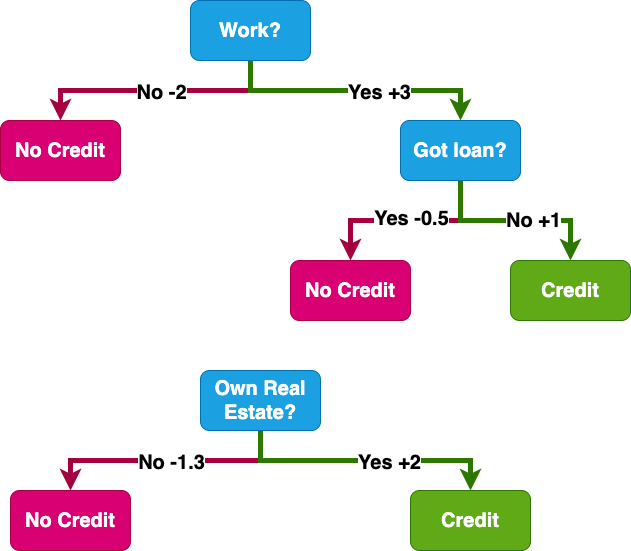

The diagram above was exported from draw.io. Its source (the exported page's mxGraphModel, read from the mxfile embedded in the PNG):
<mxGraphModel dx="1196" dy="1033" grid="1" gridSize="10" guides="1" tooltips="1" connect="1" arrows="1" fold="1" page="1" pageScale="1" pageWidth="827" pageHeight="1169" math="0" shadow="0">
  <root>
    <mxCell id="0" />
    <mxCell id="1" parent="0" />
    <mxCell id="tXdTJqsvUQde6LWMCSg5-1" value="" style="edgeStyle=orthogonalEdgeStyle;rounded=0;orthogonalLoop=1;jettySize=auto;html=1;fontStyle=1;fontSize=20;strokeWidth=5;fillColor=#d80073;strokeColor=#A50040;" edge="1" parent="1" source="tXdTJqsvUQde6LWMCSg5-5" target="tXdTJqsvUQde6LWMCSg5-6">
      <mxGeometry relative="1" as="geometry">
        <Array as="points">
          <mxPoint x="300" y="160" />
          <mxPoint x="110" y="160" />
        </Array>
      </mxGeometry>
    </mxCell>
    <mxCell id="tXdTJqsvUQde6LWMCSg5-2" value="No -2" style="edgeLabel;html=1;align=center;verticalAlign=middle;resizable=0;points=[];fontStyle=1;fontSize=20;" vertex="1" connectable="0" parent="tXdTJqsvUQde6LWMCSg5-1">
      <mxGeometry x="-0.216" y="1" relative="1" as="geometry">
        <mxPoint x="-22" as="offset" />
      </mxGeometry>
    </mxCell>
    <mxCell id="tXdTJqsvUQde6LWMCSg5-3" value="" style="edgeStyle=orthogonalEdgeStyle;rounded=0;orthogonalLoop=1;jettySize=auto;html=1;fontStyle=1;fontSize=20;strokeWidth=5;fillColor=#60a917;strokeColor=#2D7600;" edge="1" parent="1" source="tXdTJqsvUQde6LWMCSg5-5" target="tXdTJqsvUQde6LWMCSg5-11">
      <mxGeometry relative="1" as="geometry">
        <Array as="points">
          <mxPoint x="300" y="160" />
          <mxPoint x="510" y="160" />
        </Array>
      </mxGeometry>
    </mxCell>
    <mxCell id="tXdTJqsvUQde6LWMCSg5-4" value="Yes +3" style="edgeLabel;html=1;align=center;verticalAlign=middle;resizable=0;points=[];fontStyle=1;fontSize=20;" vertex="1" connectable="0" parent="tXdTJqsvUQde6LWMCSg5-3">
      <mxGeometry x="0.1704" y="-1" relative="1" as="geometry">
        <mxPoint as="offset" />
      </mxGeometry>
    </mxCell>
    <mxCell id="tXdTJqsvUQde6LWMCSg5-5" value="Work?" style="rounded=1;whiteSpace=wrap;html=1;fontStyle=1;fontSize=20;fillColor=#1ba1e2;fontColor=#ffffff;strokeColor=#006EAF;" vertex="1" parent="1">
      <mxGeometry x="240" y="70" width="120" height="60" as="geometry" />
    </mxCell>
    <mxCell id="tXdTJqsvUQde6LWMCSg5-6" value="No Credit" style="whiteSpace=wrap;html=1;rounded=1;fontStyle=1;fontSize=20;fillColor=#d80073;fontColor=#ffffff;strokeColor=#A50040;" vertex="1" parent="1">
      <mxGeometry x="50" y="190" width="120" height="60" as="geometry" />
    </mxCell>
    <mxCell id="tXdTJqsvUQde6LWMCSg5-7" value="" style="edgeStyle=orthogonalEdgeStyle;rounded=0;orthogonalLoop=1;jettySize=auto;html=1;fontStyle=1;fontSize=20;strokeWidth=5;fillColor=#d80073;strokeColor=#A50040;" edge="1" parent="1" source="tXdTJqsvUQde6LWMCSg5-11" target="tXdTJqsvUQde6LWMCSg5-12">
      <mxGeometry relative="1" as="geometry" />
    </mxCell>
    <mxCell id="tXdTJqsvUQde6LWMCSg5-8" value="Yes -0.5" style="edgeLabel;html=1;align=center;verticalAlign=middle;resizable=0;points=[];fontStyle=1;fontSize=20;" vertex="1" connectable="0" parent="tXdTJqsvUQde6LWMCSg5-7">
      <mxGeometry x="-0.2316" y="-3" relative="1" as="geometry">
        <mxPoint x="-17" as="offset" />
      </mxGeometry>
    </mxCell>
    <mxCell id="tXdTJqsvUQde6LWMCSg5-9" value="" style="edgeStyle=orthogonalEdgeStyle;rounded=0;orthogonalLoop=1;jettySize=auto;html=1;fontStyle=1;fontSize=20;strokeWidth=5;fillColor=#60a917;strokeColor=#2D7600;" edge="1" parent="1" source="tXdTJqsvUQde6LWMCSg5-11" target="tXdTJqsvUQde6LWMCSg5-13">
      <mxGeometry relative="1" as="geometry" />
    </mxCell>
    <mxCell id="tXdTJqsvUQde6LWMCSg5-10" value="No +1" style="edgeLabel;html=1;align=center;verticalAlign=middle;resizable=0;points=[];fontStyle=1;fontSize=20;" vertex="1" connectable="0" parent="tXdTJqsvUQde6LWMCSg5-9">
      <mxGeometry x="0.1789" y="1" relative="1" as="geometry">
        <mxPoint as="offset" />
      </mxGeometry>
    </mxCell>
    <mxCell id="tXdTJqsvUQde6LWMCSg5-11" value="Got loan?" style="whiteSpace=wrap;html=1;rounded=1;fontStyle=1;fontSize=20;fillColor=#1ba1e2;fontColor=#ffffff;strokeColor=#006EAF;" vertex="1" parent="1">
      <mxGeometry x="450" y="190" width="120" height="60" as="geometry" />
    </mxCell>
    <mxCell id="tXdTJqsvUQde6LWMCSg5-12" value="No Credit" style="whiteSpace=wrap;html=1;rounded=1;fontStyle=1;fontSize=20;fillColor=#d80073;fontColor=#ffffff;strokeColor=#A50040;" vertex="1" parent="1">
      <mxGeometry x="340" y="330" width="120" height="60" as="geometry" />
    </mxCell>
    <mxCell id="tXdTJqsvUQde6LWMCSg5-13" value="Credit" style="whiteSpace=wrap;html=1;rounded=1;fontStyle=1;fontSize=20;fillColor=#60a917;fontColor=#ffffff;strokeColor=#2D7600;" vertex="1" parent="1">
      <mxGeometry x="560" y="330" width="120" height="60" as="geometry" />
    </mxCell>
    <mxCell id="tXdTJqsvUQde6LWMCSg5-17" value="" style="edgeStyle=orthogonalEdgeStyle;rounded=0;orthogonalLoop=1;jettySize=auto;html=1;fontStyle=1;fontSize=20;strokeWidth=5;fillColor=#d80073;strokeColor=#A50040;" edge="1" parent="1" source="tXdTJqsvUQde6LWMCSg5-21" target="tXdTJqsvUQde6LWMCSg5-22">
      <mxGeometry relative="1" as="geometry">
        <Array as="points">
          <mxPoint x="310" y="530" />
          <mxPoint x="120" y="530" />
        </Array>
      </mxGeometry>
    </mxCell>
    <mxCell id="tXdTJqsvUQde6LWMCSg5-18" value="No -1.3" style="edgeLabel;html=1;align=center;verticalAlign=middle;resizable=0;points=[];fontStyle=1;fontSize=20;" vertex="1" connectable="0" parent="tXdTJqsvUQde6LWMCSg5-17">
      <mxGeometry x="-0.216" y="1" relative="1" as="geometry">
        <mxPoint x="-22" as="offset" />
      </mxGeometry>
    </mxCell>
    <mxCell id="tXdTJqsvUQde6LWMCSg5-19" value="" style="edgeStyle=orthogonalEdgeStyle;rounded=0;orthogonalLoop=1;jettySize=auto;html=1;fontStyle=1;fontSize=20;strokeWidth=5;fillColor=#60a917;strokeColor=#2D7600;" edge="1" parent="1" source="tXdTJqsvUQde6LWMCSg5-21" target="tXdTJqsvUQde6LWMCSg5-27">
      <mxGeometry relative="1" as="geometry">
        <Array as="points">
          <mxPoint x="310" y="530" />
          <mxPoint x="520" y="530" />
        </Array>
      </mxGeometry>
    </mxCell>
    <mxCell id="tXdTJqsvUQde6LWMCSg5-20" value="Yes +2" style="edgeLabel;html=1;align=center;verticalAlign=middle;resizable=0;points=[];fontStyle=1;fontSize=20;" vertex="1" connectable="0" parent="tXdTJqsvUQde6LWMCSg5-19">
      <mxGeometry x="0.1704" y="-1" relative="1" as="geometry">
        <mxPoint as="offset" />
      </mxGeometry>
    </mxCell>
    <mxCell id="tXdTJqsvUQde6LWMCSg5-21" value="Own Real Estate?" style="rounded=1;whiteSpace=wrap;html=1;fontStyle=1;fontSize=20;fillColor=#1ba1e2;fontColor=#ffffff;strokeColor=#006EAF;" vertex="1" parent="1">
      <mxGeometry x="250" y="440" width="120" height="60" as="geometry" />
    </mxCell>
    <mxCell id="tXdTJqsvUQde6LWMCSg5-22" value="No Credit" style="whiteSpace=wrap;html=1;rounded=1;fontStyle=1;fontSize=20;fillColor=#d80073;fontColor=#ffffff;strokeColor=#A50040;" vertex="1" parent="1">
      <mxGeometry x="60" y="560" width="120" height="60" as="geometry" />
    </mxCell>
    <mxCell id="tXdTJqsvUQde6LWMCSg5-27" value="Credit" style="whiteSpace=wrap;html=1;rounded=1;fontStyle=1;fontSize=20;fillColor=#60a917;fontColor=#ffffff;strokeColor=#2D7600;" vertex="1" parent="1">
      <mxGeometry x="460" y="560" width="120" height="60" as="geometry" />
    </mxCell>
  </root>
</mxGraphModel>